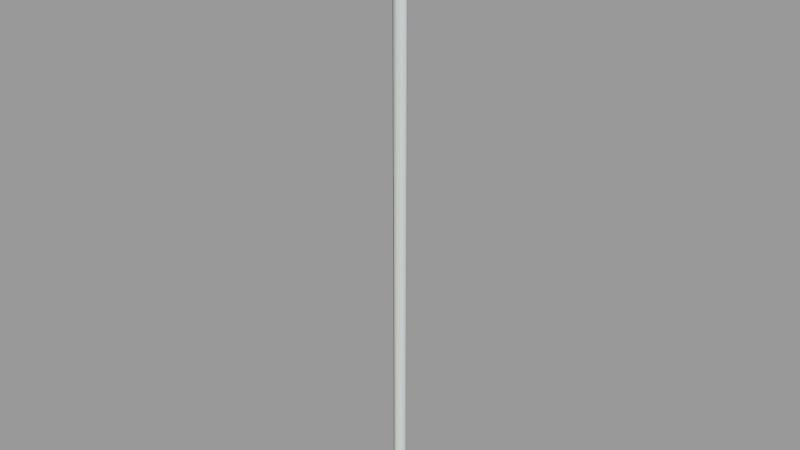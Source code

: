 # Source: security_fence_pole01.blend  (saved by Blender 2.92.15; exported with 4.5.12 LTS)
import bpy
from mathutils import Matrix  # noqa: F401  (used for matrix-valued properties, if any)

bpy.ops.wm.read_factory_settings(use_empty=True)
scene = bpy.context.scene
scene.name = 'security_fence_pole01.qc'

# ---- collections
col_security_fence_pole01 = bpy.data.collections.new('security_fence_pole01'); scene.collection.children.link(col_security_fence_pole01)

# ---- materials (node trees are filled in below, after node groups)
mat_security_fence_big = bpy.data.materials.new('security_fence_big')
mat_security_fence_big.use_transparent_shadow = False
mat_security_fence_big.diffuse_color = (0.8853, 0.8349, 0.5096, 1.0)
mat_phy = bpy.data.materials.new('  phy')
mat_phy.use_transparent_shadow = False
mat_phy.diffuse_color = (0.8057, 0.9344, 0.9582, 1.0)

# ---- material node trees

# ---- meshes
me_security_fence_pole01_reference = bpy.data.meshes.new('security_fence_pole01_reference')
me_security_fence_pole01_reference.from_pydata([(-0.9777, 3.03, 148.0), (1.032, 3.195, 140.0), (-1.032, 3.195, 140.0), (0.9777, 3.03, 148.0), (2.701, 1.983, 140.0), (2.56, 1.88, 148.0), (3.164, 0.02054, 148.0), (3.338, 0.02054, 140.0), (2.701, -1.942, 140.0), (2.56, -1.839, 148.0), (1.032, -3.154, 140.0), (0.9777, -2.989, 148.0), (-1.032, -3.154, 140.0), (-0.9777, -2.989, 148.0), (-2.701, -1.942, 140.0), (-2.56, -1.839, 148.0), (-3.338, 0.02052, 140.0), (-3.164, 0.02054, 148.0), (-2.701, 1.983, 140.0), (-2.56, 1.88, 148.0), (2.324, 1.709, -148.0), (0.8876, 2.752, 140.0), (2.324, 1.709, 140.0), (0.8876, 2.752, -148.0), (-0.8876, 2.752, 140.0), (-0.8876, 2.752, -148.0), (-2.324, 1.709, 140.0), (-2.324, 1.709, -148.0), (-2.872, 0.02054, 140.0), (-2.872, 0.02046, -148.0), (-2.324, -1.668, 140.0), (-2.324, -1.668, -148.0), (-0.8876, -2.711, 140.0), (-0.8876, -2.711, -148.0), (0.8876, -2.711, 140.0), (0.8876, -2.711, -148.0), (2.324, -1.668, 140.0), (2.324, -1.668, -148.0), (2.872, 0.02054, 140.0), (2.872, 0.02046, -148.0), (1.1e-05, 0.02046, -148.0), (1.1e-05, 0.02053, 148.0)], [], [(0, 1, 2), (0, 3, 1), (4, 1, 3), (4, 3, 5), (4, 5, 6), (4, 6, 7), (6, 8, 7), (6, 9, 8), (9, 10, 8), (9, 11, 10), (11, 12, 10), (11, 13, 12), (13, 14, 12), (13, 15, 14), (15, 16, 14), (15, 17, 16), (17, 18, 16), (17, 19, 18), (19, 2, 18), (19, 0, 2), (20, 21, 22), (20, 23, 21), (23, 24, 21), (23, 25, 24), (25, 26, 24), (25, 27, 26), (27, 28, 26), (27, 29, 28), (30, 28, 29), (30, 29, 31), (31, 32, 30), (31, 33, 32), (33, 34, 32), (33, 35, 34), (35, 36, 34), (35, 37, 36), (37, 38, 36), (37, 39, 38), (39, 22, 38), (39, 20, 22), (34, 10, 12), (36, 10, 34), (36, 8, 10), (38, 8, 36), (38, 7, 8), (22, 7, 38), (22, 4, 7), (21, 4, 22), (21, 1, 4), (24, 1, 21), (24, 2, 1), (26, 2, 24), (26, 18, 2), (28, 18, 26), (28, 16, 18), (30, 16, 28), (30, 14, 16), (32, 14, 30), (32, 12, 14), (34, 12, 32), (27, 25, 40), (25, 23, 40), (23, 20, 40), (20, 39, 40), (39, 37, 40), (37, 35, 40), (35, 33, 40), (33, 31, 40), (31, 29, 40), (29, 27, 40), (11, 41, 13), (13, 41, 15), (15, 41, 17), (17, 41, 19), (19, 41, 0), (0, 41, 3), (3, 41, 5), (5, 41, 6), (6, 41, 9), (9, 41, 11)])
me_security_fence_pole01_reference.polygons.foreach_set('use_smooth', [True] * 80)
_k = set([(0, 3), (0, 19), (1, 2), (1, 4), (2, 18), (3, 5), (4, 7), (5, 6), (6, 9), (7, 8), (8, 10), (9, 11), (10, 12), (11, 13), (12, 14), (13, 15), (14, 16), (15, 17), (16, 18), (17, 19), (20, 23), (20, 39), (21, 22), (21, 24), (22, 38), (23, 25), (24, 26), (25, 27), (26, 28), (27, 29), (28, 30), (29, 31), (30, 32), (31, 33), (32, 34), (33, 35), (34, 36), (35, 37), (36, 38), (37, 39)])
me_security_fence_pole01_reference.attributes.new('sharp_edge', 'BOOLEAN', 'EDGE').data.foreach_set('value', [ (min(e.vertices), max(e.vertices)) in _k for e in me_security_fence_pole01_reference.edges])
_uv = me_security_fence_pole01_reference.uv_layers.new(name='UVMap')
_uv.uv.foreach_set('vector', [0.1839, 0.9986, 0.1708, 0.9813, 0.1839, 0.9813, 0.1839, 0.9986, 0.1708, 0.9986, 0.1708, 0.9813, 0.1578, 0.9813, 0.1708, 0.9813, 0.1708, 0.9986, 0.1578, 0.9813, 0.1708, 0.9986, 0.1578, 0.9986, 0.1578, 0.9813, 0.1578, 0.9986, 0.1448, 0.9986, 0.1578, 0.9813, 0.1448, 0.9986, 0.1448, 0.9813, 0.1448, 0.9986, 0.1318, 0.9813, 0.1448, 0.9813, 0.1448, 0.9986, 0.1318, 0.9986, 0.1318, 0.9813, 0.1318, 0.9986, 0.1188, 0.9813, 0.1318, 0.9813, 0.1318, 0.9986, 0.1188, 0.9986, 0.1188, 0.9813, 0.1188, 0.9986, 0.1058, 0.9813, 0.1188, 0.9813, 0.1188, 0.9986, 0.1058, 0.9986, 0.1058, 0.9813, 0.1058, 0.9986, 0.09277, 0.9813, 0.1058, 0.9813, 0.1058, 0.9986, 0.09277, 0.9986, 0.09277, 0.9813, 0.09277, 0.9986, 0.07976, 0.9813, 0.09277, 0.9813, 0.09277, 0.9986, 0.07976, 0.9986, 0.07976, 0.9813, 0.07976, 0.9986, 0.06675, 0.9813, 0.07976, 0.9813, 0.07976, 0.9986, 0.06675, 0.9986, 0.06675, 0.9813, 0.06675, 0.9986, 0.05373, 0.9813, 0.06675, 0.9813, 0.06675, 0.9986, 0.05373, 0.9986, 0.05373, 0.9813, 0.1258, 0.000694, 0.1403, 0.9752, 0.1258, 0.9752, 0.1258, 0.000694, 0.1403, 0.000694, 0.1403, 0.9752, 0.1403, 0.000694, 0.1548, 0.9752, 0.1403, 0.9752, 0.1403, 0.000694, 0.1548, 0.000694, 0.1548, 0.9752, 0.1548, 0.000694, 0.1693, 0.9752, 0.1548, 0.9752, 0.1548, 0.000694, 0.1693, 0.000694, 0.1693, 0.9752, 0.1693, 0.000694, 0.1838, 0.9752, 0.1693, 0.9752, 0.1693, 0.000694, 0.1838, 0.000694, 0.1838, 0.9752, 0.05325, 0.9752, 0.1838, 0.9752, 0.1838, 0.000694, 0.05325, 0.9752, 0.1838, 0.000694, 0.05325, 0.000694, 0.05325, 0.000694, 0.06776, 0.9752, 0.05325, 0.9752, 0.05325, 0.000694, 0.06776, 0.000694, 0.06776, 0.9752, 0.06776, 0.000694, 0.08227, 0.9752, 0.06776, 0.9752, 0.06776, 0.000694, 0.08227, 0.000694, 0.08227, 0.9752, 0.08227, 0.000694, 0.09678, 0.9752, 0.08227, 0.9752, 0.08227, 0.000694, 0.09678, 0.000694, 0.09678, 0.9752, 0.09678, 0.000694, 0.1113, 0.9752, 0.09678, 0.9752, 0.09678, 0.000694, 0.1113, 0.000694, 0.1113, 0.9752, 0.1113, 0.000694, 0.1258, 0.9752, 0.1113, 0.9752, 0.1113, 0.000694, 0.1258, 0.000694, 0.1258, 0.9752, 0.08227, 0.9752, 0.08227, 0.9752, 0.06776, 0.9752, 0.09678, 0.9752, 0.08227, 0.9752, 0.08227, 0.9752, 0.09678, 0.9752, 0.09678, 0.9752, 0.08227, 0.9752, 0.1113, 0.9752, 0.09678, 0.9752, 0.09678, 0.9752, 0.1113, 0.9752, 0.1113, 0.9752, 0.09678, 0.9752, 0.1258, 0.9752, 0.1113, 0.9752, 0.1113, 0.9752, 0.1258, 0.9752, 0.1258, 0.9752, 0.1113, 0.9752, 0.1403, 0.9752, 0.1258, 0.9752, 0.1258, 0.9752, 0.1403, 0.9752, 0.1403, 0.9752, 0.1258, 0.9752, 0.1548, 0.9752, 0.1403, 0.9752, 0.1403, 0.9752, 0.1548, 0.9752, 0.1548, 0.9752, 0.1403, 0.9752, 0.1693, 0.9752, 0.1548, 0.9752, 0.1548, 0.9752, 0.1693, 0.9752, 0.1693, 0.9752, 0.1548, 0.9752, 0.1838, 0.9752, 0.1693, 0.9752, 0.1693, 0.9752, 0.1838, 0.9752, 0.1838, 0.9752, 0.1693, 0.9752, 0.05325, 0.9752, 0.1838, 0.9752, 0.1838, 0.9752, 0.05325, 0.9752, 0.05325, 0.9752, 0.1838, 0.9752, 0.06776, 0.9752, 0.05325, 0.9752, 0.05325, 0.9752, 0.06776, 0.9752, 0.06776, 0.9752, 0.05325, 0.9752, 0.08227, 0.9752, 0.06776, 0.9752, 0.06776, 0.9752, 0.1693, 0.000694, 0.1548, 0.000694, 0.1185, 0.000694, 0.1548, 0.000694, 0.1403, 0.000694, 0.1185, 0.000694, 0.1403, 0.000694, 0.1258, 0.000694, 0.1185, 0.000694, 0.1258, 0.000694, 0.1113, 0.000694, 0.1185, 0.000694, 0.1113, 0.000694, 0.09678, 0.000694, 0.1185, 0.000694, 0.09678, 0.000694, 0.08227, 0.000694, 0.1185, 0.000694, 0.08227, 0.000694, 0.06776, 0.000694, 0.1185, 0.000694, 0.06776, 0.000694, 0.05325, 0.000694, 0.1185, 0.000694, 0.05325, 0.000694, 0.1838, 0.000694, 0.1185, 0.000694, 0.1838, 0.000694, 0.1693, 0.000694, 0.1185, 0.000694, 0.2322, 0.8845, 0.2262, 0.9041, 0.2201, 0.8845, 0.2201, 0.8845, 0.2262, 0.9041, 0.2103, 0.892, 0.2103, 0.892, 0.2262, 0.9041, 0.2066, 0.9041, 0.2066, 0.9041, 0.2262, 0.9041, 0.2103, 0.9162, 0.2103, 0.9162, 0.2262, 0.9041, 0.2201, 0.9237, 0.2201, 0.9237, 0.2262, 0.9041, 0.2322, 0.9237, 0.2322, 0.9237, 0.2262, 0.9041, 0.242, 0.9162, 0.242, 0.9162, 0.2262, 0.9041, 0.2457, 0.9041, 0.2457, 0.9041, 0.2262, 0.9041, 0.242, 0.892, 0.242, 0.892, 0.2262, 0.9041, 0.2322, 0.8845])
_uv.active_render = True
_uv = me_security_fence_pole01_reference.uv_layers.new(name='lightmap')
_uv.uv.foreach_set('vector', [0.002002, 0.8323, 0.3067, 0.752, 0.3067, 0.8323, 0.7712, 0.3323, 0.8452, 0.3323, 0.8452, 0.002002, 0.6913, 0.252, 0.6913, 0.3323, 0.3866, 0.3323, 0.7682, 0.002002, 0.6943, 0.3323, 0.7682, 0.3323, 0.3836, 0.002002, 0.3836, 0.3323, 0.3097, 0.3323, 0.6913, 0.002002, 0.3866, 0.08233, 0.6913, 0.08233, 0.3866, 0.249, 0.6913, 0.1687, 0.6913, 0.249, 0.9251, 0.3323, 0.999, 0.3323, 0.999, 0.002002, 0.6903, 0.001001, 0.3856, 0.08133, 0.3856, 0.001001, 0.8482, 0.3323, 0.9221, 0.3323, 0.9221, 0.002002, 0.3866, 0.1657, 0.6913, 0.08534, 0.6913, 0.1657, 0.998, 0.001001, 0.9241, 0.001001, 0.9241, 0.3313, 0.6903, 0.251, 0.3856, 0.3313, 0.3856, 0.251, 0.9211, 0.001001, 0.8472, 0.001001, 0.8472, 0.3313, 0.3057, 0.751, 0.001001, 0.8313, 0.001001, 0.751, 0.3826, 0.001001, 0.3087, 0.001001, 0.3087, 0.3313, 0.6903, 0.1677, 0.3856, 0.248, 0.3856, 0.1677, 0.8442, 0.001001, 0.7702, 0.001001, 0.7702, 0.3313, 0.6903, 0.08433, 0.3856, 0.1647, 0.3856, 0.08433, 0.7672, 0.001001, 0.6933, 0.001001, 0.6933, 0.3313, 0.002002, 0.4157, 0.6144, 0.3353, 0.6144, 0.4157, 0.001001, 0.4147, 0.001001, 0.3343, 0.6134, 0.3343, 0.6913, 0.3353, 0.6174, 0.999, 0.6913, 0.999, 0.6903, 0.3343, 0.6164, 0.3343, 0.6164, 0.998, 0.002002, 0.6657, 0.6144, 0.5853, 0.6144, 0.6657, 0.8482, 0.999, 0.9221, 0.999, 0.9221, 0.3353, 0.002002, 0.749, 0.6144, 0.6687, 0.6144, 0.749, 0.001001, 0.748, 0.001001, 0.6677, 0.6134, 0.6677, 0.9251, 0.999, 0.999, 0.999, 0.999, 0.3353, 0.9241, 0.998, 0.998, 0.3343, 0.9241, 0.3343, 0.6134, 0.5843, 0.001001, 0.6647, 0.001001, 0.5843, 0.9211, 0.3343, 0.8472, 0.3343, 0.8472, 0.998, 0.002002, 0.5823, 0.6144, 0.502, 0.6144, 0.5823, 0.001001, 0.5813, 0.001001, 0.501, 0.6134, 0.501, 0.8452, 0.3353, 0.7712, 0.999, 0.8452, 0.999, 0.8442, 0.3343, 0.7702, 0.3343, 0.7702, 0.998, 0.002002, 0.499, 0.6144, 0.4187, 0.6144, 0.499, 0.001001, 0.498, 0.001001, 0.4177, 0.6134, 0.4177, 0.7682, 0.3353, 0.6943, 0.999, 0.7682, 0.999, 0.7672, 0.3343, 0.6933, 0.3343, 0.6933, 0.998, 0.2682, 0.1657, 0.2328, 0.1657, 0.2682, 0.08534, 0.3067, 0.08534, 0.2712, 0.1657, 0.3067, 0.1657, 0.1913, 0.1657, 0.1558, 0.1657, 0.1913, 0.08534, 0.07592, 0.002002, 0.04046, 0.08233, 0.07592, 0.08233, 0.2298, 0.1657, 0.1943, 0.1657, 0.2298, 0.08534, 0.2682, 0.002002, 0.2328, 0.08233, 0.2682, 0.08233, 0.03746, 0.08233, 0.002002, 0.08233, 0.03746, 0.002002, 0.2298, 0.002002, 0.1943, 0.08233, 0.2298, 0.08233, 0.001001, 0.001001, 0.03646, 0.001001, 0.001001, 0.08133, 0.03946, 0.08133, 0.07492, 0.001001, 0.03946, 0.001001, 0.2318, 0.08433, 0.2672, 0.08433, 0.2318, 0.1647, 0.2702, 0.1647, 0.3057, 0.08433, 0.2702, 0.08433, 0.1548, 0.08433, 0.1903, 0.08433, 0.1548, 0.1647, 0.3067, 0.002002, 0.2712, 0.08233, 0.3067, 0.08233, 0.1933, 0.08433, 0.2288, 0.08433, 0.1933, 0.1647, 0.2318, 0.08133, 0.2672, 0.001001, 0.2318, 0.001001, 0.1913, 0.08233, 0.1558, 0.08233, 0.1913, 0.002002, 0.2702, 0.08133, 0.3057, 0.001001, 0.2702, 0.001001, 0.1548, 0.001001, 0.1903, 0.001001, 0.1548, 0.08133, 0.1933, 0.08133, 0.2288, 0.001001, 0.1933, 0.001001, 0.07893, 0.08233, 0.1528, 0.08233, 0.1528, 0.002002, 0.1518, 0.001001, 0.07792, 0.001001, 0.07792, 0.08133, 0.07592, 0.1657, 0.002002, 0.1657, 0.07592, 0.08534, 0.6144, 0.8323, 0.5405, 0.8323, 0.6144, 0.752, 0.5375, 0.8323, 0.4635, 0.8323, 0.5375, 0.752, 0.07893, 0.1657, 0.1528, 0.1657, 0.1528, 0.08534, 0.07492, 0.08433, 0.001001, 0.08433, 0.001001, 0.1647, 0.07792, 0.08433, 0.1518, 0.08433, 0.07792, 0.1647, 0.5365, 0.751, 0.4625, 0.751, 0.4625, 0.8313, 0.6134, 0.751, 0.5395, 0.751, 0.5395, 0.8313, 0.2298, 0.3323, 0.2298, 0.1687, 0.1558, 0.3323, 0.4605, 0.752, 0.3097, 0.8323, 0.4605, 0.8323, 0.1528, 0.3323, 0.1528, 0.1687, 0.07893, 0.3323, 0.07592, 0.3323, 0.07592, 0.1687, 0.002002, 0.3323, 0.2328, 0.3323, 0.3067, 0.1687, 0.3067, 0.3323, 0.2288, 0.1677, 0.1548, 0.3313, 0.1548, 0.1677, 0.2318, 0.1677, 0.2318, 0.3313, 0.3057, 0.1677, 0.07492, 0.1677, 0.001001, 0.3313, 0.001001, 0.1677, 0.1518, 0.1677, 0.07792, 0.3313, 0.07792, 0.1677, 0.3087, 0.751, 0.4595, 0.751, 0.3087, 0.8313])
me_security_fence_pole01_reference.materials.append(mat_security_fence_big)
me_security_fence_pole01_reference.use_remesh_fix_poles = True
me_security_fence_pole01_reference.use_remesh_preserve_attributes = False
me_security_fence_pole01_reference.use_mirror_vertex_groups = False
me_security_fence_pole01_reference.update()
me_security_fence_pole01_reference.normals_split_custom_set([tuple(v) for v in zip(*[iter([-0.3089, 0.9508, 0.02177, 0.309, 0.9508, 0.02177, -0.3089, 0.9508, 0.02177, -0.3089, 0.9508, 0.02177, 0.3089, 0.9508, 0.02177, 0.309, 0.9508, 0.02177, 0.8088, 0.5876, 0.02177, 0.309, 0.9508, 0.02177, 0.3089, 0.9508, 0.02177, 0.8088, 0.5876, 0.02177, 0.3089, 0.9508, 0.02177, 0.8088, 0.5876, 0.02177, 0.8088, 0.5876, 0.02177, 0.8088, 0.5876, 0.02177, 0.9998, 7.946e-07, 0.02177, 0.8088, 0.5876, 0.02177, 0.9998, 7.946e-07, 0.02177, 0.9998, 2.755e-06, 0.02177, 0.9998, 7.946e-07, 0.02177, 0.8088, -0.5877, 0.02177, 0.9998, 2.755e-06, 0.02177, 0.9998, 7.946e-07, 0.02177, 0.8088, -0.5876, 0.02177, 0.8088, -0.5877, 0.02177, 0.8088, -0.5876, 0.02177, 0.3089, -0.9508, 0.02177, 0.8088, -0.5877, 0.02177, 0.8088, -0.5876, 0.02177, 0.3089, -0.9508, 0.02177, 0.3089, -0.9508, 0.02177, 0.3089, -0.9508, 0.02177, -0.309, -0.9508, 0.02177, 0.3089, -0.9508, 0.02177, 0.3089, -0.9508, 0.02177, -0.3089, -0.9508, 0.02177, -0.309, -0.9508, 0.02177, -0.3089, -0.9508, 0.02177, -0.8088, -0.5876, 0.02177, -0.309, -0.9508, 0.02177, -0.3089, -0.9508, 0.02177, -0.8088, -0.5876, 0.02177, -0.8088, -0.5876, 0.02177, -0.8088, -0.5876, 0.02177, -0.9998, 4.598e-06, 0.02177, -0.8088, -0.5876, 0.02177, -0.8088, -0.5876, 0.02177, -0.9998, -5.423e-06, 0.02177, -0.9998, 4.598e-06, 0.02177, -0.9998, -5.423e-06, 0.02177, -0.8088, 0.5876, 0.02177, -0.9998, 4.598e-06, 0.02177, -0.9998, -5.423e-06, 0.02177, -0.8088, 0.5876, 0.02177, -0.8088, 0.5876, 0.02177, -0.8088, 0.5876, 0.02177, -0.3089, 0.9508, 0.02177, -0.8088, 0.5876, 0.02177, -0.8088, 0.5876, 0.02177, -0.3089, 0.9508, 0.02177, -0.3089, 0.9508, 0.02177, 0.809, 0.5878, -1.668e-07, 0.309, 0.9511, -2.702e-07, 0.809, 0.5878, -1.664e-07, 0.809, 0.5878, -1.668e-07, 0.309, 0.9511, -2.712e-07, 0.309, 0.9511, -2.702e-07, 0.309, 0.9511, -2.712e-07, -0.309, 0.9511, -2.712e-07, 0.309, 0.9511, -2.702e-07, 0.309, 0.9511, -2.712e-07, -0.309, 0.9511, -2.697e-07, -0.309, 0.9511, -2.712e-07, -0.309, 0.9511, -2.697e-07, -0.809, 0.5878, -1.668e-07, -0.309, 0.9511, -2.712e-07, -0.309, 0.9511, -2.697e-07, -0.809, 0.5878, -1.659e-07, -0.809, 0.5878, -1.668e-07, -0.809, 0.5878, -1.659e-07, -1.0, 1.775e-06, 6.104e-10, -0.809, 0.5878, -1.668e-07, -0.809, 0.5878, -1.659e-07, -1.0, 1.476e-06, -4.885e-10, -1.0, 1.775e-06, 6.104e-10, -0.809, -0.5878, 1.659e-07, -1.0, 1.775e-06, 6.104e-10, -1.0, 1.476e-06, -4.885e-10, -0.809, -0.5878, 1.659e-07, -1.0, 1.476e-06, -4.885e-10, -0.809, -0.5878, 1.644e-07, -0.809, -0.5878, 1.644e-07, -0.309, -0.9511, 2.658e-07, -0.809, -0.5878, 1.659e-07, -0.809, -0.5878, 1.644e-07, -0.309, -0.9511, 2.648e-07, -0.309, -0.9511, 2.658e-07, -0.309, -0.9511, 2.648e-07, 0.309, -0.9511, 2.643e-07, -0.309, -0.9511, 2.658e-07, -0.309, -0.9511, 2.648e-07, 0.309, -0.9511, 2.662e-07, 0.309, -0.9511, 2.643e-07, 0.309, -0.9511, 2.662e-07, 0.809, -0.5878, 1.639e-07, 0.309, -0.9511, 2.643e-07, 0.309, -0.9511, 2.662e-07, 0.809, -0.5878, 1.664e-07, 0.809, -0.5878, 1.639e-07, 0.809, -0.5878, 1.664e-07, 1.0, 1.775e-06, -5.499e-10, 0.809, -0.5878, 1.639e-07, 0.809, -0.5878, 1.664e-07, 1.0, 8.279e-07, 6.102e-10, 1.0, 1.775e-06, -5.499e-10, 1.0, 8.279e-07, 6.102e-10, 0.809, 0.5878, -1.664e-07, 1.0, 1.775e-06, -5.499e-10, 1.0, 8.279e-07, 6.102e-10, 0.809, 0.5878, -1.668e-07, 0.809, 0.5878, -1.664e-07, -1.547e-05, 3.116e-05, -1.0, -1.297e-05, 3.116e-05, -1.0, -1.883e-07, 2.996e-05, -1.0, -2.116e-05, 1.926e-05, -1.0, -1.297e-05, 3.116e-05, -1.0, -1.547e-05, 3.116e-05, -1.0, -2.116e-05, 1.926e-05, -1.0, -1.59e-05, 1.926e-05, -1.0, -1.297e-05, 3.116e-05, -1.0, -4.115e-05, -4.73e-10, -1.0, -1.59e-05, 1.926e-05, -1.0, -2.116e-05, 1.926e-05, -1.0, -4.115e-05, -4.73e-10, -1.0, -3.181e-05, -1.267e-12, -1.0, -1.59e-05, 1.926e-05, -1.0, -2.893e-05, -1.926e-05, -1.0, -3.181e-05, -1.267e-12, -1.0, -4.115e-05, -4.73e-10, -1.0, -2.893e-05, -1.926e-05, -1.0, -1.988e-05, -1.926e-05, -1.0, -3.181e-05, -1.267e-12, -1.0, -2.918e-06, -3.116e-05, -1.0, -1.988e-05, -1.926e-05, -1.0, -2.893e-05, -1.926e-05, -1.0, -2.918e-06, -3.116e-05, -1.0, 3.767e-07, -3.116e-05, -1.0, -1.988e-05, -1.926e-05, -1.0, 3.094e-05, -3.116e-05, -1.0, 3.767e-07, -3.116e-05, -1.0, -2.918e-06, -3.116e-05, -1.0, 3.094e-05, -3.116e-05, -1.0, 2.594e-05, -3.116e-05, -1.0, 3.767e-07, -3.116e-05, -1.0, 6.172e-05, -1.926e-05, -1.0, 2.594e-05, -3.116e-05, -1.0, 3.094e-05, -3.116e-05, -1.0, 6.172e-05, -1.926e-05, -1.0, 4.771e-05, -1.926e-05, -1.0, 2.594e-05, -3.116e-05, -1.0, 3.37e-05, 9.349e-11, -1.0, 4.771e-05, -1.926e-05, -1.0, 6.172e-05, -1.926e-05, -1.0, 3.37e-05, 9.349e-11, -1.0, 2.188e-05, 1.528e-06, -1.0, 4.771e-05, -1.926e-05, -1.0, 2.262e-05, 4.064e-05, -1.0, 2.188e-05, 1.528e-06, -1.0, 3.37e-05, 9.349e-11, -1.0, 2.262e-05, 4.064e-05, -1.0, 1.59e-05, 3.893e-05, -1.0, 2.188e-05, 1.528e-06, -1.0, 2.335e-06, 3.178e-05, -1.0, 1.59e-05, 3.893e-05, -1.0, 2.262e-05, 4.064e-05, -1.0, 2.335e-06, 3.178e-05, -1.0, -1.883e-07, 2.996e-05, -1.0, 1.59e-05, 3.893e-05, -1.0, -1.547e-05, 3.116e-05, -1.0, -1.883e-07, 2.996e-05, -1.0, 2.335e-06, 3.178e-05, -1.0, 0.0, 0.0, -1.0, 0.0, 0.0, -1.0, -4.487e-12, 0.0, -1.0, 0.0, 0.0, -1.0, -3.146e-06, 0.0, -1.0, -4.487e-12, 0.0, -1.0, -3.146e-06, 0.0, -1.0, -3.146e-06, 0.0, -1.0, -4.487e-12, 0.0, -1.0, -3.146e-06, 0.0, -1.0, 0.0, 0.0, -1.0, -4.487e-12, 0.0, -1.0, 0.0, 0.0, -1.0, 6.293e-06, 0.0, -1.0, -4.487e-12, 0.0, -1.0, 6.293e-06, 0.0, -1.0, 6.293e-06, 0.0, -1.0, -4.487e-12, 0.0, -1.0, 6.293e-06, 0.0, -1.0, -3.146e-06, 0.0, -1.0, -4.487e-12, 0.0, -1.0, -3.146e-06, 0.0, -1.0, -3.146e-06, 0.0, -1.0, -4.487e-12, 0.0, -1.0, -3.146e-06, 0.0, -1.0, 0.0, 0.0, -1.0, -4.487e-12, 0.0, -1.0, 0.0, 0.0, -1.0, 0.0, 0.0, -1.0, -4.487e-12, 0.0, -1.0, 0.0, 0.0, 1.0, -2.178e-07, 0.0, 1.0, 0.0, 0.0, 1.0, 0.0, 0.0, 1.0, -2.178e-07, 0.0, 1.0, -5.445e-07, 0.0, 1.0, -5.445e-07, 0.0, 1.0, -2.178e-07, 0.0, 1.0, 4.642e-06, 0.0, 1.0, 4.642e-06, 0.0, 1.0, -2.178e-07, 0.0, 1.0, 5.187e-06, 0.0, 1.0, 5.187e-06, 0.0, 1.0, -2.178e-07, 0.0, 1.0, 0.0, 0.0, 1.0, 0.0, 0.0, 1.0, -2.178e-07, 0.0, 1.0, 0.0, 0.0, 1.0, 0.0, 0.0, 1.0, -2.178e-07, 0.0, 1.0, -5.731e-06, 0.0, 1.0, -5.731e-06, 0.0, 1.0, -2.178e-07, 0.0, 1.0, -5.731e-06, 0.0, 1.0, -5.731e-06, 0.0, 1.0, -2.178e-07, 0.0, 1.0, 0.0, 0.0, 1.0, 0.0, 0.0, 1.0, -2.178e-07, 0.0, 1.0, 0.0, 0.0, 1.0])] * 3)])
me_security_fence_pole01_physics = bpy.data.meshes.new('security_fence_pole01_physics')
me_security_fence_pole01_physics.from_pydata([(2.121, -2.121, 148.0), (0.0, -3.0, -148.0), (2.121, -2.121, -148.0), (0.0, -3.0, 148.0), (3.0, 6e-06, -148.0), (3.0, -6e-06, 148.0), (2.121, 2.121, -148.0), (-2.121, -2.121, -148.0), (-2.121, 2.121, -148.0), (0.0, 3.0, -148.0), (-3.0, 6e-06, -148.0), (2.121, 2.121, 148.0), (0.0, 3.0, 148.0), (-2.121, 2.121, 148.0), (-2.121, -2.121, 148.0), (-3.0, -6e-06, 148.0)], [], [(0, 1, 2), (0, 3, 1), (4, 5, 2), (5, 0, 2), (4, 2, 6), (6, 2, 1), (6, 1, 7), (6, 7, 8), (6, 8, 9), (8, 7, 10), (6, 11, 4), (11, 5, 4), (11, 6, 9), (11, 9, 12), (13, 11, 12), (13, 5, 11), (13, 0, 5), (13, 14, 0), (13, 15, 14), (14, 3, 0), (14, 15, 7), (7, 15, 10), (14, 7, 3), (7, 1, 3), (9, 8, 12), (12, 8, 13), (8, 10, 13), (13, 10, 15)])
me_security_fence_pole01_physics.polygons.foreach_set('use_smooth', [True] * 28)
_uv = me_security_fence_pole01_physics.uv_layers.new(name='UVMap')
_uv.uv.foreach_set('vector', [0.0, 0.0, 0.0, 0.0, 0.0, 0.0, 0.0, 0.0, 0.0, 0.0, 0.0, 0.0, 0.0, 0.0, 0.0, 0.0, 0.0, 0.0, 0.0, 0.0, 0.0, 0.0, 0.0, 0.0, 0.0, 0.0, 0.0, 0.0, 0.0, 0.0, 0.0, 0.0, 0.0, 0.0, 0.0, 0.0, 0.0, 0.0, 0.0, 0.0, 0.0, 0.0, 0.0, 0.0, 0.0, 0.0, 0.0, 0.0, 0.0, 0.0, 0.0, 0.0, 0.0, 0.0, 0.0, 0.0, 0.0, 0.0, 0.0, 0.0, 0.0, 0.0, 0.0, 0.0, 0.0, 0.0, 0.0, 0.0, 0.0, 0.0, 0.0, 0.0, 0.0, 0.0, 0.0, 0.0, 0.0, 0.0, 0.0, 0.0, 0.0, 0.0, 0.0, 0.0, 0.0, 0.0, 0.0, 0.0, 0.0, 0.0, 0.0, 0.0, 0.0, 0.0, 0.0, 0.0, 0.0, 0.0, 0.0, 0.0, 0.0, 0.0, 0.0, 0.0, 0.0, 0.0, 0.0, 0.0, 0.0, 0.0, 0.0, 0.0, 0.0, 0.0, 0.0, 0.0, 0.0, 0.0, 0.0, 0.0, 0.0, 0.0, 0.0, 0.0, 0.0, 0.0, 0.0, 0.0, 0.0, 0.0, 0.0, 0.0, 0.0, 0.0, 0.0, 0.0, 0.0, 0.0, 0.0, 0.0, 0.0, 0.0, 0.0, 0.0, 0.0, 0.0, 0.0, 0.0, 0.0, 0.0, 0.0, 0.0, 0.0, 0.0, 0.0, 0.0, 0.0, 0.0, 0.0, 0.0, 0.0, 0.0, 0.0, 0.0, 0.0, 0.0, 0.0, 0.0])
me_security_fence_pole01_physics.materials.append(mat_phy)
me_security_fence_pole01_physics.use_remesh_fix_poles = True
me_security_fence_pole01_physics.use_remesh_preserve_attributes = False
me_security_fence_pole01_physics.use_mirror_vertex_groups = False
me_security_fence_pole01_physics.update()
me_security_fence_pole01_physics.normals_split_custom_set([tuple(v) for v in zip(*[iter([0.797, -0.0181, 0.6037, 0.9905, 0.01144, 0.1367, 0.6038, 0.006761, 0.7971, 0.797, -0.0181, 0.6037, 0.9906, -0.002006, -0.1368, 0.9905, 0.01144, 0.1367, -0.1368, -1.953e-07, 0.9906, 0.1368, -0.01142, 0.9905, 0.6038, 0.006761, 0.7971, 0.1368, -0.01142, 0.9905, 0.797, -0.0181, 0.6037, 0.6038, 0.006761, 0.7971, -0.1368, -1.953e-07, 0.9906, 0.6038, 0.006761, 0.7971, -0.7066, 0.03748, 0.7066, -0.7066, 0.03748, 0.7066, 0.6038, 0.006761, 0.7971, 0.9905, 0.01144, 0.1367, -0.7066, 0.03748, 0.7066, 0.9905, 0.01144, 0.1367, 0.707, 0.01366, -0.707, -0.7066, 0.03748, 0.7066, 0.707, 0.01366, -0.707, -0.7971, 0.01342, -0.6037, -0.7066, 0.03748, 0.7066, -0.7971, 0.01342, -0.6037, -0.9906, 0.001941, 0.1368, -0.7971, 0.01342, -0.6037, 0.707, 0.01366, -0.707, -0.1368, 0.00197, -0.9906, -0.7066, 0.03748, 0.7066, -0.7071, -0.005011, 0.7071, -0.1368, -1.953e-07, 0.9906, -0.7071, -0.005011, 0.7071, 0.1368, -0.01142, 0.9905, -0.1368, -1.953e-07, 0.9906, -0.7071, -0.005011, 0.7071, -0.7066, 0.03748, 0.7066, -0.9906, 0.001941, 0.1368, -0.7071, -0.005011, 0.7071, -0.9906, 0.001941, 0.1368, -0.9906, -0.001972, -0.1367, -0.6036, -0.02484, -0.7969, -0.7071, -0.005011, 0.7071, -0.9906, -0.001972, -0.1367, -0.6036, -0.02484, -0.7969, 0.1368, -0.01142, 0.9905, -0.7071, -0.005011, 0.7071, -0.6036, -0.02484, -0.7969, 0.797, -0.0181, 0.6037, 0.1368, -0.01142, 0.9905, -0.6036, -0.02484, -0.7969, 0.7069, -0.02019, -0.707, 0.797, -0.0181, 0.6037, -0.6036, -0.02484, -0.7969, 0.1368, -0.001893, -0.9906, 0.7069, -0.02019, -0.707, 0.7069, -0.02019, -0.707, 0.9906, -0.002006, -0.1368, 0.797, -0.0181, 0.6037, 0.7069, -0.02019, -0.707, 0.1368, -0.001893, -0.9906, 0.707, 0.01366, -0.707, 0.707, 0.01366, -0.707, 0.1368, -0.001893, -0.9906, -0.1368, 0.00197, -0.9906, 0.7069, -0.02019, -0.707, 0.707, 0.01366, -0.707, 0.9906, -0.002006, -0.1368, 0.707, 0.01366, -0.707, 0.9905, 0.01144, 0.1367, 0.9906, -0.002006, -0.1368, -0.9906, 0.001941, 0.1368, -0.7971, 0.01342, -0.6037, -0.9906, -0.001972, -0.1367, -0.9906, -0.001972, -0.1367, -0.7971, 0.01342, -0.6037, -0.6036, -0.02484, -0.7969, -0.7971, 0.01342, -0.6037, -0.1368, 0.00197, -0.9906, -0.6036, -0.02484, -0.7969, -0.6036, -0.02484, -0.7969, -0.1368, 0.00197, -0.9906, 0.1368, -0.001893, -0.9906])] * 3)])
arm_security_fence_pole01_qc_skeleton = bpy.data.armatures.new('security_fence_pole01.qc_skeleton')  # bones are not reproduced

# ---- objects
ob_security_fence_pole01_qc_skeleton = bpy.data.objects.new('security_fence_pole01.qc_skeleton', arm_security_fence_pole01_qc_skeleton)
ob_security_fence_pole01_reference = bpy.data.objects.new('security_fence_pole01_reference', me_security_fence_pole01_reference)
ob_security_fence_pole01_physics = bpy.data.objects.new('security_fence_pole01_physics', me_security_fence_pole01_physics)

# ---- transforms, parenting, visibility, modifiers, constraints
ob_security_fence_pole01_qc_skeleton.location = (0.0, 0.0, 0.0)
ob_security_fence_pole01_qc_skeleton.show_in_front = True
ob_security_fence_pole01_qc_skeleton.lineart.crease_threshold = 0.0
ob_security_fence_pole01_reference.parent = ob_security_fence_pole01_qc_skeleton
ob_security_fence_pole01_reference.location = (0.0, 0.0, 0.0)
ob_security_fence_pole01_reference.lineart.crease_threshold = 0.0
_vg = ob_security_fence_pole01_reference.vertex_groups.new(name='static_prop')
_vg.add([0, 1, 2, 3, 4, 5, 6, 7, 8, 9, 10, 11, 12, 13, 14, 15, 16, 17, 18, 19, 20, 21, 22, 23, 24, 25, 26, 27, 28, 29, 30, 31, 32, 33, 34, 35, 36, 37, 38, 39, 40, 41], 1.0, 'REPLACE')
_m = ob_security_fence_pole01_reference.modifiers.new('Armature', 'ARMATURE')
_m.object = ob_security_fence_pole01_qc_skeleton
ob_security_fence_pole01_physics.parent = ob_security_fence_pole01_qc_skeleton
ob_security_fence_pole01_physics.location = (0.0, 0.0, 0.0)
ob_security_fence_pole01_physics.display_type = 'SOLID'
ob_security_fence_pole01_physics.show_wire = True
ob_security_fence_pole01_physics.lineart.crease_threshold = 0.0
_vg = ob_security_fence_pole01_physics.vertex_groups.new(name='static_prop')
_vg.add([0, 1, 2, 3, 4, 5, 6, 7, 8, 9, 10, 11, 12, 13, 14, 15], 1.0, 'REPLACE')
_m = ob_security_fence_pole01_physics.modifiers.new('Armature', 'ARMATURE')
_m.object = ob_security_fence_pole01_qc_skeleton

# ---- collection membership
scene.collection.objects.link(ob_security_fence_pole01_qc_skeleton)
scene.collection.objects.link(ob_security_fence_pole01_reference)
scene.collection.objects.link(ob_security_fence_pole01_physics)
col_security_fence_pole01.objects.link(ob_security_fence_pole01_qc_skeleton)
col_security_fence_pole01.objects.link(ob_security_fence_pole01_reference)
col_security_fence_pole01.objects.link(ob_security_fence_pole01_physics)

# ---- scene / render settings (as saved in the file)
scene.frame_start = 1; scene.frame_end = 250; scene.frame_set(0)
scene.render.engine = 'BLENDER_EEVEE_NEXT'
scene.cycles.use_denoising = False
scene.cycles.samples = 128
scene.cycles.sampling_pattern = 'TABULATED_SOBOL'
scene.cycles.use_adaptive_sampling = False
scene.cycles.use_light_tree = False
scene.view_settings.view_transform = 'Filmic'
bpy.context.view_layer.update()

# ---- added for rendering (the .blend has no active camera and no usable light): camera, sun + grey world if the file has none
cam_auto = bpy.data.cameras.new('AutoCamera')
cam_auto.lens = 50.0
cam_auto.sensor_width = 36.0
cam_auto.clip_end = 4808.67
ob_auto_camera = bpy.data.objects.new('AutoCamera', cam_auto)
scene.collection.objects.link(ob_auto_camera)
ob_auto_camera.location = (273.999, -328.778, 219.199)
ob_auto_camera.rotation_euler = (1.09748, -7.21219e-08, 0.694738)
scene.camera = ob_auto_camera
light_auto_sun = bpy.data.lights.new('AutoSun', 'SUN')
light_auto_sun.energy = 3.0
light_auto_sun.angle = 0.0523599
ob_auto_sun = bpy.data.objects.new('AutoSun', light_auto_sun)
scene.collection.objects.link(ob_auto_sun)
ob_auto_sun.rotation_euler = (0.872665, 0.174533, 0.523599)
if scene.world is None:
    world_auto = bpy.data.worlds.new('AutoWorld')
    world_auto.color = (0.3, 0.3, 0.3)
    scene.world = world_auto
bpy.context.view_layer.update()
